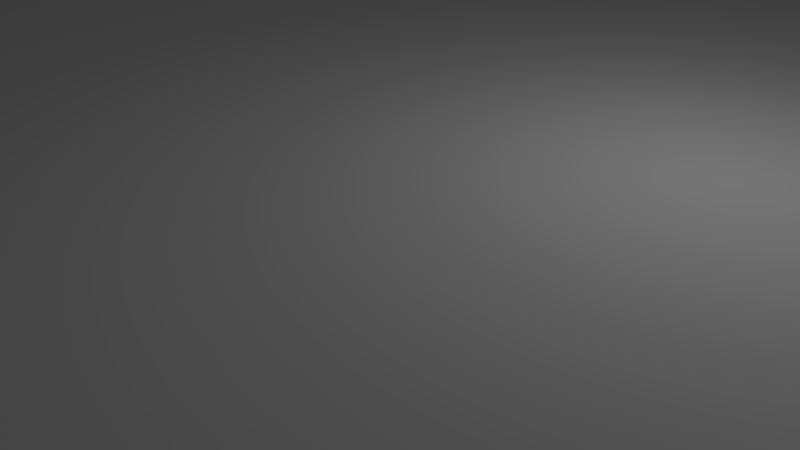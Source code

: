 # Source: board_mount.blend  (saved by Blender 2.79.0; exported with 4.5.12 LTS)
import bpy
from mathutils import Matrix  # noqa: F401  (used for matrix-valued properties, if any)

bpy.ops.wm.read_factory_settings(use_empty=True)
scene = bpy.context.scene
scene.name = 'Scene'

# ---- collections
col_collection_1 = bpy.data.collections.new('Collection 1'); scene.collection.children.link(col_collection_1)
col_collection_2 = bpy.data.collections.new('Collection 2'); scene.collection.children.link(col_collection_2)

# ---- materials (node trees are filled in below, after node groups)
mat_material = bpy.data.materials.new('Material')
mat_material.alpha_threshold = 0.0
mat_material.use_transparent_shadow = False
mat_material.roughness = 0.5
mat_material.line_color = (0.0, 0.0, 0.0, 1.0)

# ---- material node trees

# ---- world
world_world = bpy.data.worlds.new('World'); scene.world = world_world
world_world.color = (0.05088, 0.05088, 0.05088)
world_world.use_sun_shadow = False
world_world.sun_shadow_jitter_overblur = 0.0
world_world.cycles.sampling_method = 'MANUAL'

# ---- cameras
cam_camera = bpy.data.cameras.new('Camera')
cam_camera.clip_end = 100.0
cam_camera.lens = 35.0
cam_camera.sensor_width = 32.0
cam_camera.sensor_height = 18.0
cam_camera.ortho_scale = 7.314
cam_camera.dof.focus_distance = 0.0
cam_camera.dof.aperture_fstop = 128.0

# ---- lights
light_lamp = bpy.data.lights.new('Lamp', 'POINT')
light_lamp.transmission_factor = 0.0
light_lamp.cutoff_distance = 30.0
light_lamp.energy = 100.0
light_lamp.shadow_buffer_clip_start = 1.001
light_lamp.shadow_soft_size = 0.1
light_lamp.shadow_maximum_resolution = 0.006
light_lamp.use_absolute_resolution = True

# ---- meshes
me_cube = bpy.data.meshes.new('Cube')
me_cube.from_pydata([(27.0, 50.0, -1.0), (27.0, -50.0, -1.0), (-27.0, -50.0, -1.0), (-27.0, 50.0, -1.0), (27.0, 50.0, 2.0), (27.0, -50.0, 2.0), (-27.0, -50.0, 2.0), (-27.0, 50.0, 2.0), (27.0, 53.0, -1.0), (-27.0, 53.0, -1.0), (27.0, 53.0, 2.0), (-27.0, 53.0, 2.0), (27.0, 50.0, 2.0), (-27.0, 50.0, 2.0), (27.0, 53.0, 2.0), (-27.0, 53.0, 2.0), (27.0, 50.0, 12.0), (12.0, 50.0, 27.0), (26.85, 50.0, 14.13), (26.39, 50.0, 16.23), (25.64, 50.0, 18.23), (24.62, 50.0, 20.11), (23.34, 50.0, 21.82), (21.82, 50.0, 23.34), (20.11, 50.0, 24.62), (18.23, 50.0, 25.64), (16.23, 50.0, 26.39), (14.13, 50.0, 26.85), (12.0, 53.0, 27.0), (27.0, 53.0, 12.0), (14.13, 53.0, 26.85), (16.23, 53.0, 26.39), (18.23, 53.0, 25.64), (20.11, 53.0, 24.62), (21.82, 53.0, 23.34), (23.34, 53.0, 21.82), (24.62, 53.0, 20.11), (25.64, 53.0, 18.23), (26.39, 53.0, 16.23), (26.85, 53.0, 14.13), (-12.0, 50.0, 27.0), (-27.0, 50.0, 12.0), (-14.13, 50.0, 26.85), (-16.23, 50.0, 26.39), (-18.23, 50.0, 25.64), (-20.11, 50.0, 24.62), (-21.82, 50.0, 23.34), (-23.34, 50.0, 21.82), (-24.62, 50.0, 20.11), (-25.64, 50.0, 18.23), (-26.39, 50.0, 16.23), (-26.85, 50.0, 14.13), (-27.0, 53.0, 12.0), (-12.0, 53.0, 27.0), (-26.85, 53.0, 14.13), (-26.39, 53.0, 16.23), (-25.64, 53.0, 18.23), (-24.62, 53.0, 20.11), (-23.34, 53.0, 21.82), (-21.82, 53.0, 23.34), (-20.11, 53.0, 24.62), (-18.23, 53.0, 25.64), (-16.23, 53.0, 26.39), (-14.13, 53.0, 26.85)], [], [(0, 1, 2, 3), (4, 7, 6, 5), (0, 4, 5, 1), (1, 5, 6, 2), (2, 6, 7, 3), (4, 0, 8, 10), (10, 8, 9, 11), (4, 10, 14, 12), (3, 7, 11, 9), (0, 3, 9, 8), (10, 11, 15, 14), (7, 4, 12, 13), (11, 7, 13, 15), (12, 14, 29, 16), (14, 15, 52, 54, 55, 56, 57, 58, 59, 60, 61, 62, 63, 53, 28, 30, 31, 32, 33, 34, 35, 36, 37, 38, 39, 29), (13, 12, 16, 18, 19, 20, 21, 22, 23, 24, 25, 26, 27, 17, 40, 42, 43, 44, 45, 46, 47, 48, 49, 50, 51, 41), (28, 17, 27, 30), (30, 27, 26, 31), (31, 26, 25, 32), (32, 25, 24, 33), (33, 24, 23, 34), (34, 23, 22, 35), (35, 22, 21, 36), (36, 21, 20, 37), (37, 20, 19, 38), (38, 19, 18, 39), (39, 18, 16, 29), (40, 17, 28, 53), (52, 41, 51, 54), (54, 51, 50, 55), (55, 50, 49, 56), (56, 49, 48, 57), (57, 48, 47, 58), (58, 47, 46, 59), (59, 46, 45, 60), (60, 45, 44, 61), (61, 44, 43, 62), (62, 43, 42, 63), (63, 42, 40, 53), (15, 13, 41, 52)])
me_cube.materials.append(mat_material)
me_cube.use_remesh_preserve_volume = False
me_cube.use_remesh_preserve_attributes = False
me_cube.use_mirror_vertex_groups = False
me_cube.update()
me_cylinder_003 = bpy.data.meshes.new('Cylinder.003')
me_cylinder_003.from_pydata([(0.0, 1.0, -1.0), (0.0, 1.0, 1.0), (0.1951, 0.9808, -1.0), (0.1951, 0.9808, 1.0), (0.3827, 0.9239, -1.0), (0.3827, 0.9239, 1.0), (0.5556, 0.8315, -1.0), (0.5556, 0.8315, 1.0), (0.7071, 0.7071, -1.0), (0.7071, 0.7071, 1.0), (0.8315, 0.5556, -1.0), (0.8315, 0.5556, 1.0), (0.9239, 0.3827, -1.0), (0.9239, 0.3827, 1.0), (0.9808, 0.1951, -1.0), (0.9808, 0.1951, 1.0), (1.0, 7.55e-08, -1.0), (1.0, 7.55e-08, 1.0), (0.9808, -0.1951, -1.0), (0.9808, -0.1951, 1.0), (0.9239, -0.3827, -1.0), (0.9239, -0.3827, 1.0), (0.8315, -0.5556, -1.0), (0.8315, -0.5556, 1.0), (0.7071, -0.7071, -1.0), (0.7071, -0.7071, 1.0), (0.5556, -0.8315, -1.0), (0.5556, -0.8315, 1.0), (0.3827, -0.9239, -1.0), (0.3827, -0.9239, 1.0), (0.1951, -0.9808, -1.0), (0.1951, -0.9808, 1.0), (-3.258e-07, -1.0, -1.0), (-3.258e-07, -1.0, 1.0), (-0.1951, -0.9808, -1.0), (-0.1951, -0.9808, 1.0), (-0.3827, -0.9239, -1.0), (-0.3827, -0.9239, 1.0), (-0.5556, -0.8315, -1.0), (-0.5556, -0.8315, 1.0), (-0.7071, -0.7071, -1.0), (-0.7071, -0.7071, 1.0), (-0.8315, -0.5556, -1.0), (-0.8315, -0.5556, 1.0), (-0.9239, -0.3827, -1.0), (-0.9239, -0.3827, 1.0), (-0.9808, -0.1951, -1.0), (-0.9808, -0.1951, 1.0), (-1.0, 9.656e-07, -1.0), (-1.0, 9.656e-07, 1.0), (-0.9808, 0.1951, -1.0), (-0.9808, 0.1951, 1.0), (-0.9239, 0.3827, -1.0), (-0.9239, 0.3827, 1.0), (-0.8315, 0.5556, -1.0), (-0.8315, 0.5556, 1.0), (-0.7071, 0.7071, -1.0), (-0.7071, 0.7071, 1.0), (-0.5556, 0.8315, -1.0), (-0.5556, 0.8315, 1.0), (-0.3827, 0.9239, -1.0), (-0.3827, 0.9239, 1.0), (-0.1951, 0.9808, -1.0), (-0.1951, 0.9808, 1.0)], [], [(0, 1, 3, 2), (2, 3, 5, 4), (4, 5, 7, 6), (6, 7, 9, 8), (8, 9, 11, 10), (10, 11, 13, 12), (12, 13, 15, 14), (14, 15, 17, 16), (16, 17, 19, 18), (18, 19, 21, 20), (20, 21, 23, 22), (22, 23, 25, 24), (24, 25, 27, 26), (26, 27, 29, 28), (28, 29, 31, 30), (30, 31, 33, 32), (32, 33, 35, 34), (34, 35, 37, 36), (36, 37, 39, 38), (38, 39, 41, 40), (40, 41, 43, 42), (42, 43, 45, 44), (44, 45, 47, 46), (46, 47, 49, 48), (48, 49, 51, 50), (50, 51, 53, 52), (52, 53, 55, 54), (54, 55, 57, 56), (56, 57, 59, 58), (58, 59, 61, 60), (3, 1, 63, 61, 59, 57, 55, 53, 51, 49, 47, 45, 43, 41, 39, 37, 35, 33, 31, 29, 27, 25, 23, 21, 19, 17, 15, 13, 11, 9, 7, 5), (60, 61, 63, 62), (62, 63, 1, 0), (0, 2, 4, 6, 8, 10, 12, 14, 16, 18, 20, 22, 24, 26, 28, 30, 32, 34, 36, 38, 40, 42, 44, 46, 48, 50, 52, 54, 56, 58, 60, 62)])
me_cylinder_003.use_remesh_preserve_volume = False
me_cylinder_003.use_remesh_preserve_attributes = False
me_cylinder_003.use_mirror_vertex_groups = False
me_cylinder_003.update()
me_cylinder_002 = bpy.data.meshes.new('Cylinder.002')
me_cylinder_002.from_pydata([(0.0, 1.0, -1.0), (0.0, 1.0, 1.0), (0.1951, 0.9808, -1.0), (0.1951, 0.9808, 1.0), (0.3827, 0.9239, -1.0), (0.3827, 0.9239, 1.0), (0.5556, 0.8315, -1.0), (0.5556, 0.8315, 1.0), (0.7071, 0.7071, -1.0), (0.7071, 0.7071, 1.0), (0.8315, 0.5556, -1.0), (0.8315, 0.5556, 1.0), (0.9239, 0.3827, -1.0), (0.9239, 0.3827, 1.0), (0.9808, 0.1951, -1.0), (0.9808, 0.1951, 1.0), (1.0, 7.55e-08, -1.0), (1.0, 7.55e-08, 1.0), (0.9808, -0.1951, -1.0), (0.9808, -0.1951, 1.0), (0.9239, -0.3827, -1.0), (0.9239, -0.3827, 1.0), (0.8315, -0.5556, -1.0), (0.8315, -0.5556, 1.0), (0.7071, -0.7071, -1.0), (0.7071, -0.7071, 1.0), (0.5556, -0.8315, -1.0), (0.5556, -0.8315, 1.0), (0.3827, -0.9239, -1.0), (0.3827, -0.9239, 1.0), (0.1951, -0.9808, -1.0), (0.1951, -0.9808, 1.0), (-3.258e-07, -1.0, -1.0), (-3.258e-07, -1.0, 1.0), (-0.1951, -0.9808, -1.0), (-0.1951, -0.9808, 1.0), (-0.3827, -0.9239, -1.0), (-0.3827, -0.9239, 1.0), (-0.5556, -0.8315, -1.0), (-0.5556, -0.8315, 1.0), (-0.7071, -0.7071, -1.0), (-0.7071, -0.7071, 1.0), (-0.8315, -0.5556, -1.0), (-0.8315, -0.5556, 1.0), (-0.9239, -0.3827, -1.0), (-0.9239, -0.3827, 1.0), (-0.9808, -0.1951, -1.0), (-0.9808, -0.1951, 1.0), (-1.0, 9.656e-07, -1.0), (-1.0, 9.656e-07, 1.0), (-0.9808, 0.1951, -1.0), (-0.9808, 0.1951, 1.0), (-0.9239, 0.3827, -1.0), (-0.9239, 0.3827, 1.0), (-0.8315, 0.5556, -1.0), (-0.8315, 0.5556, 1.0), (-0.7071, 0.7071, -1.0), (-0.7071, 0.7071, 1.0), (-0.5556, 0.8315, -1.0), (-0.5556, 0.8315, 1.0), (-0.3827, 0.9239, -1.0), (-0.3827, 0.9239, 1.0), (-0.1951, 0.9808, -1.0), (-0.1951, 0.9808, 1.0)], [], [(0, 1, 3, 2), (2, 3, 5, 4), (4, 5, 7, 6), (6, 7, 9, 8), (8, 9, 11, 10), (10, 11, 13, 12), (12, 13, 15, 14), (14, 15, 17, 16), (16, 17, 19, 18), (18, 19, 21, 20), (20, 21, 23, 22), (22, 23, 25, 24), (24, 25, 27, 26), (26, 27, 29, 28), (28, 29, 31, 30), (30, 31, 33, 32), (32, 33, 35, 34), (34, 35, 37, 36), (36, 37, 39, 38), (38, 39, 41, 40), (40, 41, 43, 42), (42, 43, 45, 44), (44, 45, 47, 46), (46, 47, 49, 48), (48, 49, 51, 50), (50, 51, 53, 52), (52, 53, 55, 54), (54, 55, 57, 56), (56, 57, 59, 58), (58, 59, 61, 60), (3, 1, 63, 61, 59, 57, 55, 53, 51, 49, 47, 45, 43, 41, 39, 37, 35, 33, 31, 29, 27, 25, 23, 21, 19, 17, 15, 13, 11, 9, 7, 5), (60, 61, 63, 62), (62, 63, 1, 0), (0, 2, 4, 6, 8, 10, 12, 14, 16, 18, 20, 22, 24, 26, 28, 30, 32, 34, 36, 38, 40, 42, 44, 46, 48, 50, 52, 54, 56, 58, 60, 62)])
me_cylinder_002.use_remesh_preserve_volume = False
me_cylinder_002.use_remesh_preserve_attributes = False
me_cylinder_002.use_mirror_vertex_groups = False
me_cylinder_002.update()
me_cylinder_001 = bpy.data.meshes.new('Cylinder.001')
me_cylinder_001.from_pydata([(0.0, 1.0, -1.0), (0.0, 1.0, 1.0), (0.1951, 0.9808, -1.0), (0.1951, 0.9808, 1.0), (0.3827, 0.9239, -1.0), (0.3827, 0.9239, 1.0), (0.5556, 0.8315, -1.0), (0.5556, 0.8315, 1.0), (0.7071, 0.7071, -1.0), (0.7071, 0.7071, 1.0), (0.8315, 0.5556, -1.0), (0.8315, 0.5556, 1.0), (0.9239, 0.3827, -1.0), (0.9239, 0.3827, 1.0), (0.9808, 0.1951, -1.0), (0.9808, 0.1951, 1.0), (1.0, 7.55e-08, -1.0), (1.0, 7.55e-08, 1.0), (0.9808, -0.1951, -1.0), (0.9808, -0.1951, 1.0), (0.9239, -0.3827, -1.0), (0.9239, -0.3827, 1.0), (0.8315, -0.5556, -1.0), (0.8315, -0.5556, 1.0), (0.7071, -0.7071, -1.0), (0.7071, -0.7071, 1.0), (0.5556, -0.8315, -1.0), (0.5556, -0.8315, 1.0), (0.3827, -0.9239, -1.0), (0.3827, -0.9239, 1.0), (0.1951, -0.9808, -1.0), (0.1951, -0.9808, 1.0), (-3.258e-07, -1.0, -1.0), (-3.258e-07, -1.0, 1.0), (-0.1951, -0.9808, -1.0), (-0.1951, -0.9808, 1.0), (-0.3827, -0.9239, -1.0), (-0.3827, -0.9239, 1.0), (-0.5556, -0.8315, -1.0), (-0.5556, -0.8315, 1.0), (-0.7071, -0.7071, -1.0), (-0.7071, -0.7071, 1.0), (-0.8315, -0.5556, -1.0), (-0.8315, -0.5556, 1.0), (-0.9239, -0.3827, -1.0), (-0.9239, -0.3827, 1.0), (-0.9808, -0.1951, -1.0), (-0.9808, -0.1951, 1.0), (-1.0, 9.656e-07, -1.0), (-1.0, 9.656e-07, 1.0), (-0.9808, 0.1951, -1.0), (-0.9808, 0.1951, 1.0), (-0.9239, 0.3827, -1.0), (-0.9239, 0.3827, 1.0), (-0.8315, 0.5556, -1.0), (-0.8315, 0.5556, 1.0), (-0.7071, 0.7071, -1.0), (-0.7071, 0.7071, 1.0), (-0.5556, 0.8315, -1.0), (-0.5556, 0.8315, 1.0), (-0.3827, 0.9239, -1.0), (-0.3827, 0.9239, 1.0), (-0.1951, 0.9808, -1.0), (-0.1951, 0.9808, 1.0)], [], [(0, 1, 3, 2), (2, 3, 5, 4), (4, 5, 7, 6), (6, 7, 9, 8), (8, 9, 11, 10), (10, 11, 13, 12), (12, 13, 15, 14), (14, 15, 17, 16), (16, 17, 19, 18), (18, 19, 21, 20), (20, 21, 23, 22), (22, 23, 25, 24), (24, 25, 27, 26), (26, 27, 29, 28), (28, 29, 31, 30), (30, 31, 33, 32), (32, 33, 35, 34), (34, 35, 37, 36), (36, 37, 39, 38), (38, 39, 41, 40), (40, 41, 43, 42), (42, 43, 45, 44), (44, 45, 47, 46), (46, 47, 49, 48), (48, 49, 51, 50), (50, 51, 53, 52), (52, 53, 55, 54), (54, 55, 57, 56), (56, 57, 59, 58), (58, 59, 61, 60), (3, 1, 63, 61, 59, 57, 55, 53, 51, 49, 47, 45, 43, 41, 39, 37, 35, 33, 31, 29, 27, 25, 23, 21, 19, 17, 15, 13, 11, 9, 7, 5), (60, 61, 63, 62), (62, 63, 1, 0), (0, 2, 4, 6, 8, 10, 12, 14, 16, 18, 20, 22, 24, 26, 28, 30, 32, 34, 36, 38, 40, 42, 44, 46, 48, 50, 52, 54, 56, 58, 60, 62)])
me_cylinder_001.use_remesh_preserve_volume = False
me_cylinder_001.use_remesh_preserve_attributes = False
me_cylinder_001.use_mirror_vertex_groups = False
me_cylinder_001.update()
me_cylinder = bpy.data.meshes.new('Cylinder')
me_cylinder.from_pydata([(0.0, 1.0, -1.0), (0.0, 1.0, 1.0), (0.1951, 0.9808, -1.0), (0.1951, 0.9808, 1.0), (0.3827, 0.9239, -1.0), (0.3827, 0.9239, 1.0), (0.5556, 0.8315, -1.0), (0.5556, 0.8315, 1.0), (0.7071, 0.7071, -1.0), (0.7071, 0.7071, 1.0), (0.8315, 0.5556, -1.0), (0.8315, 0.5556, 1.0), (0.9239, 0.3827, -1.0), (0.9239, 0.3827, 1.0), (0.9808, 0.1951, -1.0), (0.9808, 0.1951, 1.0), (1.0, 7.55e-08, -1.0), (1.0, 7.55e-08, 1.0), (0.9808, -0.1951, -1.0), (0.9808, -0.1951, 1.0), (0.9239, -0.3827, -1.0), (0.9239, -0.3827, 1.0), (0.8315, -0.5556, -1.0), (0.8315, -0.5556, 1.0), (0.7071, -0.7071, -1.0), (0.7071, -0.7071, 1.0), (0.5556, -0.8315, -1.0), (0.5556, -0.8315, 1.0), (0.3827, -0.9239, -1.0), (0.3827, -0.9239, 1.0), (0.1951, -0.9808, -1.0), (0.1951, -0.9808, 1.0), (-3.258e-07, -1.0, -1.0), (-3.258e-07, -1.0, 1.0), (-0.1951, -0.9808, -1.0), (-0.1951, -0.9808, 1.0), (-0.3827, -0.9239, -1.0), (-0.3827, -0.9239, 1.0), (-0.5556, -0.8315, -1.0), (-0.5556, -0.8315, 1.0), (-0.7071, -0.7071, -1.0), (-0.7071, -0.7071, 1.0), (-0.8315, -0.5556, -1.0), (-0.8315, -0.5556, 1.0), (-0.9239, -0.3827, -1.0), (-0.9239, -0.3827, 1.0), (-0.9808, -0.1951, -1.0), (-0.9808, -0.1951, 1.0), (-1.0, 9.656e-07, -1.0), (-1.0, 9.656e-07, 1.0), (-0.9808, 0.1951, -1.0), (-0.9808, 0.1951, 1.0), (-0.9239, 0.3827, -1.0), (-0.9239, 0.3827, 1.0), (-0.8315, 0.5556, -1.0), (-0.8315, 0.5556, 1.0), (-0.7071, 0.7071, -1.0), (-0.7071, 0.7071, 1.0), (-0.5556, 0.8315, -1.0), (-0.5556, 0.8315, 1.0), (-0.3827, 0.9239, -1.0), (-0.3827, 0.9239, 1.0), (-0.1951, 0.9808, -1.0), (-0.1951, 0.9808, 1.0)], [], [(0, 1, 3, 2), (2, 3, 5, 4), (4, 5, 7, 6), (6, 7, 9, 8), (8, 9, 11, 10), (10, 11, 13, 12), (12, 13, 15, 14), (14, 15, 17, 16), (16, 17, 19, 18), (18, 19, 21, 20), (20, 21, 23, 22), (22, 23, 25, 24), (24, 25, 27, 26), (26, 27, 29, 28), (28, 29, 31, 30), (30, 31, 33, 32), (32, 33, 35, 34), (34, 35, 37, 36), (36, 37, 39, 38), (38, 39, 41, 40), (40, 41, 43, 42), (42, 43, 45, 44), (44, 45, 47, 46), (46, 47, 49, 48), (48, 49, 51, 50), (50, 51, 53, 52), (52, 53, 55, 54), (54, 55, 57, 56), (56, 57, 59, 58), (58, 59, 61, 60), (3, 1, 63, 61, 59, 57, 55, 53, 51, 49, 47, 45, 43, 41, 39, 37, 35, 33, 31, 29, 27, 25, 23, 21, 19, 17, 15, 13, 11, 9, 7, 5), (60, 61, 63, 62), (62, 63, 1, 0), (0, 2, 4, 6, 8, 10, 12, 14, 16, 18, 20, 22, 24, 26, 28, 30, 32, 34, 36, 38, 40, 42, 44, 46, 48, 50, 52, 54, 56, 58, 60, 62)])
me_cylinder.use_remesh_preserve_volume = False
me_cylinder.use_remesh_preserve_attributes = False
me_cylinder.use_mirror_vertex_groups = False
me_cylinder.update()

# ---- objects
ob_cube = bpy.data.objects.new('Cube', me_cube)
ob_lamp = bpy.data.objects.new('Lamp', light_lamp)
ob_camera = bpy.data.objects.new('Camera', cam_camera)
ob_cylinder_003 = bpy.data.objects.new('Cylinder.003', me_cylinder_003)
ob_cylinder_002 = bpy.data.objects.new('Cylinder.002', me_cylinder_002)
ob_cylinder_001 = bpy.data.objects.new('Cylinder.001', me_cylinder_001)
ob_cylinder = bpy.data.objects.new('Cylinder', me_cylinder)

# ---- transforms, parenting, visibility, modifiers, constraints
ob_cube.location = (0.0, 0.0, 0.0)
ob_cube.lock_rotations_4d = False
ob_cube.empty_display_type = 'ARROWS'
ob_cube.lineart.crease_threshold = 0.0
ob_lamp.location = (4.076, 1.005, 5.904)
ob_lamp.rotation_euler = (0.6503, 0.05522, 1.866)
ob_lamp.lock_rotations_4d = False
ob_lamp.empty_display_type = 'ARROWS'
ob_lamp.color = (0.0, 0.0, 0.0, 0.0)
ob_lamp.lineart.crease_threshold = 0.0
ob_camera.location = (7.481, -6.508, 5.344)
ob_camera.rotation_euler = (1.109, 0.0, 0.8149)
ob_camera.lock_rotations_4d = False
ob_camera.empty_display_type = 'ARROWS'
ob_camera.color = (0.0, 0.0, 0.0, 0.0)
ob_camera.display_type = 'WIRE'
ob_camera.lineart.crease_threshold = 0.0
ob_cylinder_003.location = (-24.0, 35.0, 0.0)
ob_cylinder_003.scale = (1.75, 1.75, 5.0)
ob_cylinder_003.lineart.crease_threshold = 0.0
ob_cylinder_002.location = (24.0, 36.0, 0.0)
ob_cylinder_002.scale = (1.75, 1.75, 5.0)
ob_cylinder_002.lineart.crease_threshold = 0.0
ob_cylinder_001.location = (15.0, 51.98, 19.0)
ob_cylinder_001.rotation_euler = (1.571, -0.0, 0.0)
ob_cylinder_001.scale = (2.0, 2.0, 5.0)
ob_cylinder_001.lineart.crease_threshold = 0.0
ob_cylinder.location = (-15.0, 51.98, 19.0)
ob_cylinder.rotation_euler = (1.571, -0.0, 0.0)
ob_cylinder.scale = (2.0, 2.0, 5.0)
ob_cylinder.lineart.crease_threshold = 0.0

# ---- collection membership
col_collection_1.objects.link(ob_cube)
col_collection_1.objects.link(ob_lamp)
col_collection_1.objects.link(ob_camera)
col_collection_2.objects.link(ob_cylinder_003)
col_collection_2.objects.link(ob_cylinder_002)
col_collection_2.objects.link(ob_cylinder_001)
col_collection_2.objects.link(ob_cylinder)

# ---- scene / render settings (as saved in the file)
scene.camera = ob_camera
scene.frame_start = 1; scene.frame_end = 250; scene.frame_set(1)
scene.render.engine = 'BLENDER_EEVEE_NEXT'
scene.render.resolution_percentage = 50
scene.render.dither_intensity = 0.0
scene.cycles.use_denoising = False
scene.cycles.samples = 128
scene.cycles.sampling_pattern = 'TABULATED_SOBOL'
scene.cycles.use_adaptive_sampling = False
scene.cycles.use_light_tree = False
scene.cycles.blur_glossy = 0.0
scene.cycles.sample_clamp_indirect = 0.0
scene.view_settings.view_transform = 'Standard'
bpy.context.view_layer.update()
